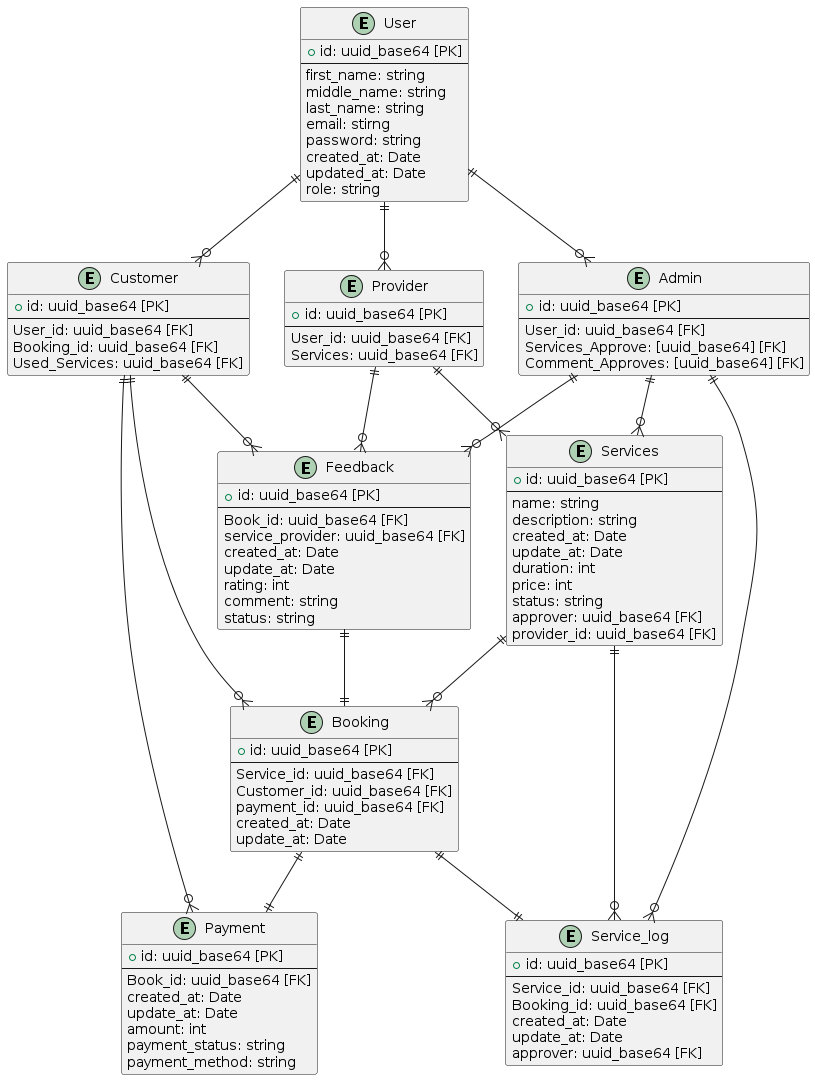

The diagram above was rendered by PlantUML. Its source (embedded in the PNG):
@startuml
entity "User" as user {
	+ id: uuid_base64 [PK]
	--
	first_name: string
	middle_name: string
	last_name: string
	email: stirng
	password: string
	created_at: Date
	updated_at: Date
	role: string
}

entity "Provider" as provider {
	+ id: uuid_base64 [PK]
	--
	User_id: uuid_base64 [FK]
	Services: uuid_base64 [FK]
}

entity "Customer" as customer {
	+ id: uuid_base64 [PK]
	--
	User_id: uuid_base64 [FK]
	Booking_id: uuid_base64 [FK]
	Used_Services: uuid_base64 [FK]
}

entity "Services" as service {
	+ id: uuid_base64 [PK]
	--
	name: string
	description: string
	created_at: Date
	update_at: Date
	duration: int
	price: int
	status: string
	approver: uuid_base64 [FK]
	provider_id: uuid_base64 [FK]
}

entity "Booking" as book {
	+ id: uuid_base64 [PK]
	--
	Service_id: uuid_base64 [FK]
	Customer_id: uuid_base64 [FK]
	payment_id: uuid_base64 [FK]
	created_at: Date
	update_at: Date
}

entity "Payment" as payment {
	+ id: uuid_base64 [PK]
	--
	Book_id: uuid_base64 [FK]
	created_at: Date
	update_at: Date
	amount: int
	payment_status: string
	payment_method: string
}

entity "Admin" as admin {
	+ id: uuid_base64 [PK]
	--
	User_id: uuid_base64 [FK]
	Services_Approve: [uuid_base64] [FK]
	Comment_Approves: [uuid_base64] [FK]
}

entity "Feedback" as fb {
	+ id: uuid_base64 [PK]
	--
	Book_id: uuid_base64 [FK]
	service_provider: uuid_base64 [FK]
	created_at: Date
	update_at: Date
	rating: int
	comment: string
	status: string
}

entity "Service_log" as log {
	+ id: uuid_base64 [PK]
	--
	Service_id: uuid_base64 [FK]
	Booking_id: uuid_base64 [FK]
	created_at: Date
	update_at: Date
	approver: uuid_base64 [FK]
}

user ||--o{ provider
user ||--o{ customer
user ||--o{ admin
customer ||--o{ book
service ||--o{ book
provider ||--o{ service
customer ||--o{ payment
book ||--|| payment
admin ||--o{ service
admin ||--o{ fb
provider ||--o{ fb
service ||--o{ log
admin ||--o{ log
book ||--|| log
customer ||--o{ fb
fb ||--|| book

@enduml